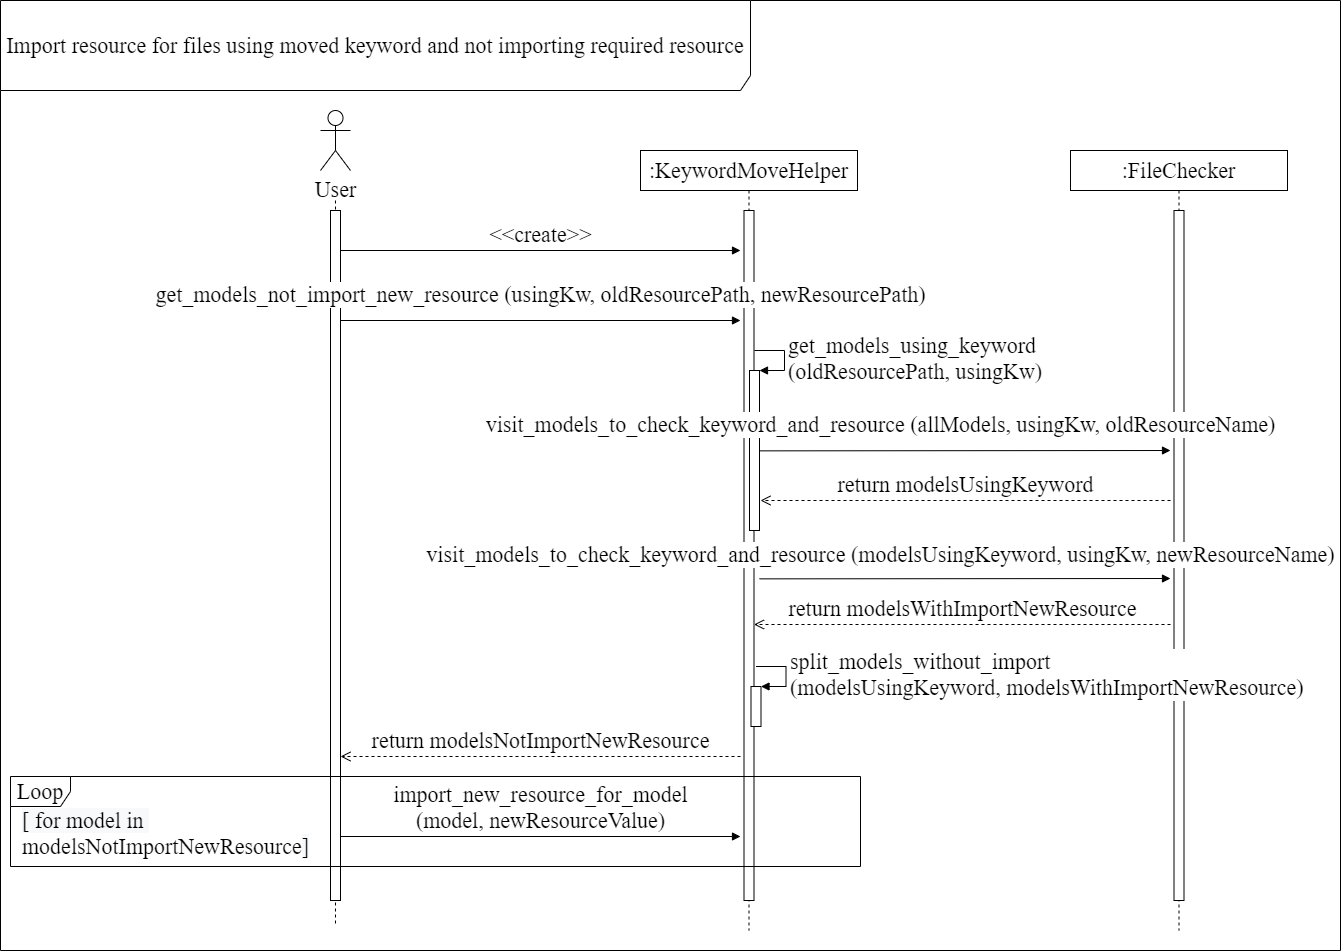

The diagram above was exported from draw.io. Its source (the exported page's mxGraphModel, read from the mxfile embedded in the PNG):
<mxGraphModel dx="3197" dy="2346" grid="1" gridSize="10" guides="1" tooltips="1" connect="1" arrows="1" fold="1" page="1" pageScale="1" pageWidth="827" pageHeight="1169" math="0" shadow="0">
  <root>
    <mxCell id="0" />
    <mxCell id="1" parent="0" />
    <mxCell id="uOiHAUsfEOTx3Fd5d5U--82" value="Import resource for files using moved keyword and not importing required resource" style="shape=umlFrame;whiteSpace=wrap;html=1;fontFamily=Times New Roman;fontSize=22;width=750;height=90;" parent="1" vertex="1">
      <mxGeometry x="-120" y="-70" width="1340" height="950" as="geometry" />
    </mxCell>
    <mxCell id="uOiHAUsfEOTx3Fd5d5U--3" style="edgeStyle=orthogonalEdgeStyle;rounded=0;orthogonalLoop=1;jettySize=auto;html=1;fontFamily=Times New Roman;fontSize=22;dashed=1;endArrow=none;endFill=0;" parent="1" edge="1">
      <mxGeometry relative="1" as="geometry">
        <mxPoint x="215" y="855" as="targetPoint" />
        <mxPoint x="215" y="130" as="sourcePoint" />
      </mxGeometry>
    </mxCell>
    <mxCell id="uOiHAUsfEOTx3Fd5d5U--1" value="User" style="shape=umlActor;verticalLabelPosition=bottom;verticalAlign=top;html=1;fontFamily=Times New Roman;fontSize=22;" parent="1" vertex="1">
      <mxGeometry x="200" y="40" width="30" height="60" as="geometry" />
    </mxCell>
    <mxCell id="uOiHAUsfEOTx3Fd5d5U--2" value=":KeywordMoveHelper" style="shape=umlLifeline;perimeter=lifelinePerimeter;whiteSpace=wrap;html=1;container=1;collapsible=0;recursiveResize=0;outlineConnect=0;fontFamily=Times New Roman;fontSize=22;" parent="1" vertex="1">
      <mxGeometry x="520" y="80" width="217" height="780" as="geometry" />
    </mxCell>
    <mxCell id="uOiHAUsfEOTx3Fd5d5U--8" value="" style="html=1;points=[];perimeter=orthogonalPerimeter;fontFamily=Times New Roman;fontSize=22;" parent="1" vertex="1">
      <mxGeometry x="210" y="140" width="10" height="690" as="geometry" />
    </mxCell>
    <mxCell id="uOiHAUsfEOTx3Fd5d5U--11" value="" style="html=1;points=[];perimeter=orthogonalPerimeter;fontFamily=Times New Roman;fontSize=22;" parent="1" vertex="1">
      <mxGeometry x="623.5" y="140" width="10" height="690" as="geometry" />
    </mxCell>
    <mxCell id="uOiHAUsfEOTx3Fd5d5U--12" value="get_models_not_import_new_resource (usingKw, oldResourcePath, newResourcePath)" style="html=1;verticalAlign=bottom;endArrow=block;fontFamily=Times New Roman;fontSize=22;" parent="1" edge="1">
      <mxGeometry y="10" width="80" relative="1" as="geometry">
        <mxPoint x="220" y="250" as="sourcePoint" />
        <mxPoint x="620" y="250" as="targetPoint" />
        <mxPoint as="offset" />
      </mxGeometry>
    </mxCell>
    <mxCell id="uOiHAUsfEOTx3Fd5d5U--15" value="" style="html=1;points=[];perimeter=orthogonalPerimeter;fontFamily=Times New Roman;fontSize=22;" parent="1" vertex="1">
      <mxGeometry x="629" y="300" width="10" height="160" as="geometry" />
    </mxCell>
    <mxCell id="uOiHAUsfEOTx3Fd5d5U--16" value="get_models_using_keyword&lt;br&gt;(oldResourcePath, usingKw)" style="edgeStyle=orthogonalEdgeStyle;html=1;align=left;spacingLeft=2;endArrow=block;rounded=0;entryX=1;entryY=0;fontFamily=Times New Roman;fontSize=22;" parent="1" target="uOiHAUsfEOTx3Fd5d5U--15" edge="1">
      <mxGeometry relative="1" as="geometry">
        <mxPoint x="634" y="280" as="sourcePoint" />
        <Array as="points">
          <mxPoint x="664" y="280" />
        </Array>
      </mxGeometry>
    </mxCell>
    <mxCell id="uOiHAUsfEOTx3Fd5d5U--17" value=":FileChecker" style="shape=umlLifeline;perimeter=lifelinePerimeter;whiteSpace=wrap;html=1;container=1;collapsible=0;recursiveResize=0;outlineConnect=0;fontFamily=Times New Roman;fontSize=22;" parent="1" vertex="1">
      <mxGeometry x="950" y="80" width="217" height="780" as="geometry" />
    </mxCell>
    <mxCell id="uOiHAUsfEOTx3Fd5d5U--18" value="" style="html=1;points=[];perimeter=orthogonalPerimeter;fontFamily=Times New Roman;fontSize=22;" parent="1" vertex="1">
      <mxGeometry x="1053.5" y="140" width="10" height="690" as="geometry" />
    </mxCell>
    <mxCell id="uOiHAUsfEOTx3Fd5d5U--19" value="visit_models_to_check_keyword_and_resource (allModels, usingKw, oldResourceName)" style="html=1;verticalAlign=bottom;endArrow=block;fontFamily=Times New Roman;fontSize=22;" parent="1" edge="1">
      <mxGeometry x="-0.4111" y="10" width="80" relative="1" as="geometry">
        <mxPoint x="639" y="380.36" as="sourcePoint" />
        <mxPoint x="1050" y="380" as="targetPoint" />
        <mxPoint x="-1" as="offset" />
      </mxGeometry>
    </mxCell>
    <mxCell id="uOiHAUsfEOTx3Fd5d5U--48" value="return&amp;nbsp;modelsWithImportNewResource" style="html=1;verticalAlign=bottom;endArrow=open;dashed=1;endSize=8;fontFamily=Times New Roman;fontSize=22;" parent="1" edge="1">
      <mxGeometry relative="1" as="geometry">
        <mxPoint x="1050" y="554" as="sourcePoint" />
        <mxPoint x="633.5" y="554" as="targetPoint" />
      </mxGeometry>
    </mxCell>
    <mxCell id="uOiHAUsfEOTx3Fd5d5U--49" value="visit_models_to_check_keyword_and_resource (modelsUsingKeyword, usingKw, newResourceName)" style="html=1;verticalAlign=bottom;endArrow=block;fontFamily=Times New Roman;fontSize=22;" parent="1" edge="1">
      <mxGeometry x="-0.4112" y="8" width="80" relative="1" as="geometry">
        <mxPoint x="639" y="508.3600000000001" as="sourcePoint" />
        <mxPoint x="1050" y="508" as="targetPoint" />
        <mxPoint x="-1" as="offset" />
      </mxGeometry>
    </mxCell>
    <mxCell id="uOiHAUsfEOTx3Fd5d5U--69" value="" style="html=1;points=[];perimeter=orthogonalPerimeter;fontFamily=Times New Roman;fontSize=22;" parent="1" vertex="1">
      <mxGeometry x="630.5" y="616" width="10" height="40" as="geometry" />
    </mxCell>
    <mxCell id="uOiHAUsfEOTx3Fd5d5U--70" value="split_models_without_import &lt;br&gt;(&lt;span style=&quot;text-align: center&quot;&gt;modelsUsingKeyword,&amp;nbsp;&lt;/span&gt;&lt;span style=&quot;text-align: center&quot;&gt;modelsWithImportNewResource&lt;/span&gt;)" style="edgeStyle=orthogonalEdgeStyle;html=1;align=left;spacingLeft=2;endArrow=block;rounded=0;entryX=1;entryY=0;fontFamily=Times New Roman;fontSize=22;" parent="1" target="uOiHAUsfEOTx3Fd5d5U--69" edge="1">
      <mxGeometry relative="1" as="geometry">
        <mxPoint x="635.5" y="596" as="sourcePoint" />
        <Array as="points">
          <mxPoint x="665.5" y="596" />
        </Array>
      </mxGeometry>
    </mxCell>
    <mxCell id="uOiHAUsfEOTx3Fd5d5U--71" value="return modelsNotImportNewResource" style="html=1;verticalAlign=bottom;endArrow=open;dashed=1;endSize=8;fontFamily=Times New Roman;fontSize=22;" parent="1" edge="1">
      <mxGeometry relative="1" as="geometry">
        <mxPoint x="620" y="686" as="sourcePoint" />
        <mxPoint x="220" y="686" as="targetPoint" />
      </mxGeometry>
    </mxCell>
    <mxCell id="uOiHAUsfEOTx3Fd5d5U--73" value="import_new_resource_for_model&lt;br&gt;(model, newResourceValue)" style="html=1;verticalAlign=bottom;endArrow=block;fontFamily=Times New Roman;fontSize=22;" parent="1" edge="1">
      <mxGeometry width="80" relative="1" as="geometry">
        <mxPoint x="220" y="765.9999999999998" as="sourcePoint" />
        <mxPoint x="620" y="766" as="targetPoint" />
      </mxGeometry>
    </mxCell>
    <mxCell id="uOiHAUsfEOTx3Fd5d5U--81" value="&lt;span style=&quot;color: rgb(0 , 0 , 0) ; font-family: &amp;#34;times new roman&amp;#34; ; font-size: 22px ; font-style: normal ; font-weight: 400 ; letter-spacing: normal ; text-align: center ; text-indent: 0px ; text-transform: none ; word-spacing: 0px ; background-color: rgb(248 , 249 , 250) ; display: inline ; float: none&quot;&gt;[ for model in&amp;nbsp;&lt;br&gt;&lt;/span&gt;&lt;span style=&quot;color: rgb(0 , 0 , 0) ; font-family: &amp;#34;times new roman&amp;#34; ; font-size: 22px ; font-style: normal ; font-weight: 400 ; letter-spacing: normal ; text-align: center ; text-indent: 0px ; text-transform: none ; word-spacing: 0px ; background-color: rgb(255 , 255 , 255)&quot;&gt;modelsNotImportNewResource&lt;/span&gt;&lt;span style=&quot;color: rgb(0 , 0 , 0) ; font-family: &amp;#34;times new roman&amp;#34; ; font-size: 22px ; font-style: normal ; font-weight: 400 ; letter-spacing: normal ; text-align: center ; text-indent: 0px ; text-transform: none ; word-spacing: 0px ; background-color: rgb(248 , 249 , 250) ; display: inline ; float: none&quot;&gt;]&lt;/span&gt;" style="text;whiteSpace=wrap;html=1;fontSize=22;fontFamily=Times New Roman;" parent="1" vertex="1">
      <mxGeometry x="-100" y="731" width="300" height="40" as="geometry" />
    </mxCell>
    <mxCell id="TNK-aJY-QPtZLZr95uJ9-1" value="&amp;lt;&amp;lt;create&amp;gt;&amp;gt;" style="html=1;verticalAlign=bottom;endArrow=block;fontFamily=Times New Roman;fontSize=22;" parent="1" edge="1">
      <mxGeometry width="80" relative="1" as="geometry">
        <mxPoint x="220" y="180" as="sourcePoint" />
        <mxPoint x="620" y="180" as="targetPoint" />
      </mxGeometry>
    </mxCell>
    <mxCell id="uOiHAUsfEOTx3Fd5d5U--36" value="return&amp;nbsp;modelsUsingKeyword" style="html=1;verticalAlign=bottom;endArrow=open;dashed=1;endSize=8;fontFamily=Times New Roman;fontSize=22;" parent="1" edge="1">
      <mxGeometry relative="1" as="geometry">
        <mxPoint x="1050" y="430" as="sourcePoint" />
        <mxPoint x="640" y="430" as="targetPoint" />
      </mxGeometry>
    </mxCell>
    <mxCell id="uOiHAUsfEOTx3Fd5d5U--79" value="Loop" style="shape=umlFrame;whiteSpace=wrap;html=1;fontFamily=Times New Roman;fontSize=22;" parent="1" vertex="1">
      <mxGeometry x="-110" y="706" width="850" height="90" as="geometry" />
    </mxCell>
  </root>
</mxGraphModel>